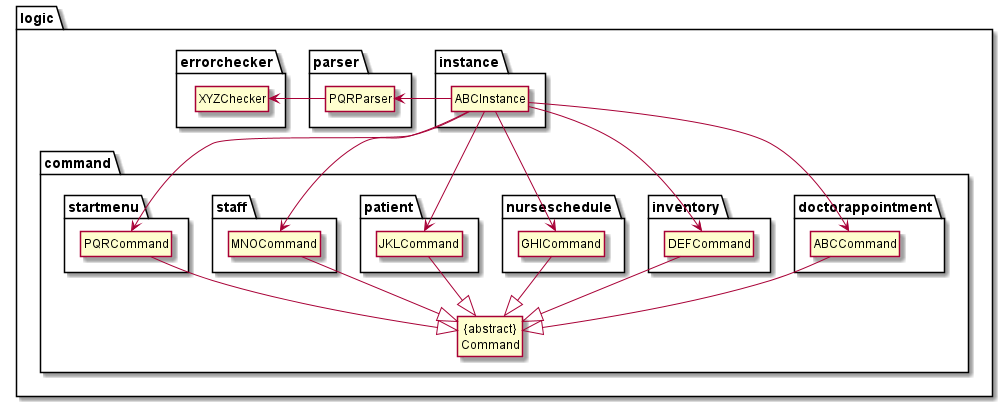

The diagram above was rendered by PlantUML. Its source (embedded in the PNG):
@startuml

hide members
hide circle
skinparam classAttributeIconSize 0
package logic{
package command{
Class "{abstract}\nCommand" as Command
package doctorappointment {
Command <|--up ABCCommand
}
package inventory {
Command <|--up DEFCommand
}
package nurseschedule {
Command <|--up GHICommand
}
package patient {
Command <|--up JKLCommand
}
package staff {
Command <|--up MNOCommand
}
package startmenu {
Command <|--up PQRCommand
}
}
package errorchecker{
Class XYZChecker
}

package parser{
Class PQRParser
PQRParser -down> XYZChecker
}

package instance {
Class ABCInstance
ABCInstance --down> ABCCommand
ABCInstance --down> DEFCommand
ABCInstance --down> GHICommand
ABCInstance --down> JKLCommand
ABCInstance --down> MNOCommand
ABCInstance --down> PQRCommand
ABCInstance --left> PQRParser
}

}

@enduml